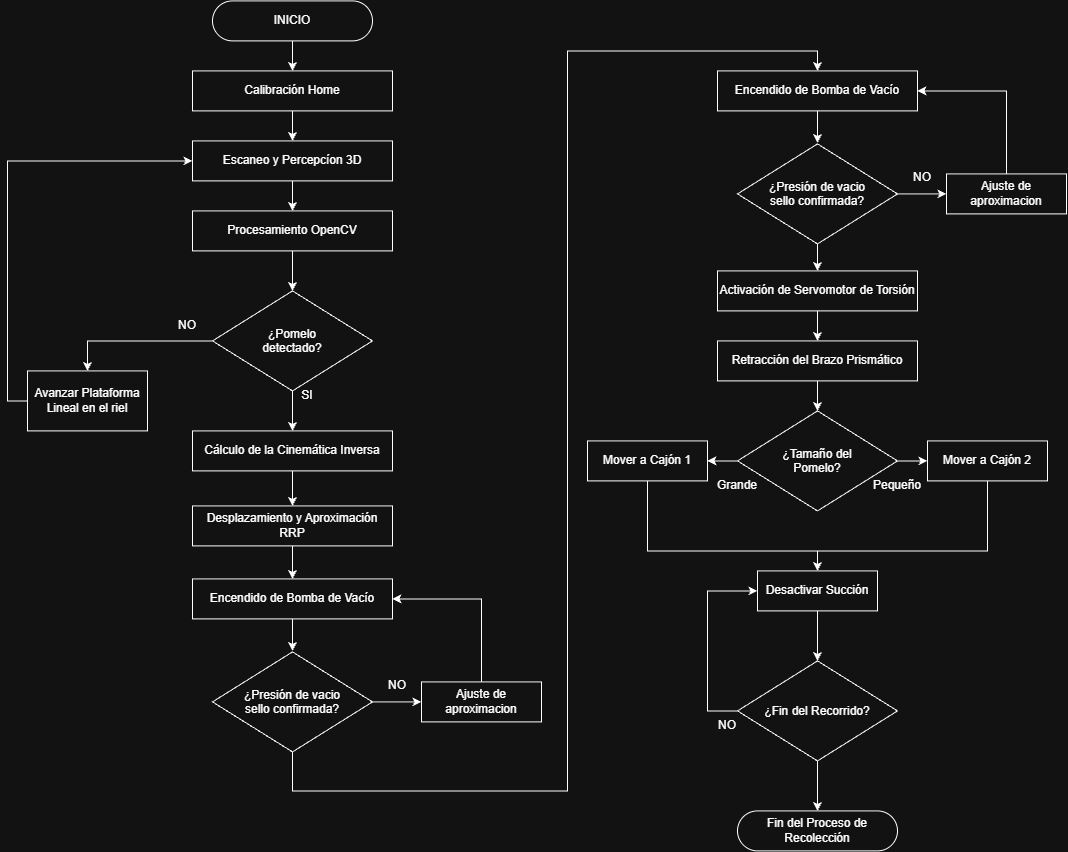

The diagram above was exported from draw.io. Its source (the exported page's mxGraphModel, read from the mxfile embedded in the PNG):
<mxGraphModel dx="2595" dy="876" grid="1" gridSize="10" guides="1" tooltips="1" connect="1" arrows="1" fold="1" page="1" pageScale="1" pageWidth="827" pageHeight="1169" math="0" shadow="0">
  <root>
    <mxCell id="0" />
    <mxCell id="1" parent="0" />
    <mxCell id="ej1jjxeRIlSqKFSwxrNs-28" edge="1" parent="1" source="ej1jjxeRIlSqKFSwxrNs-5" style="edgeStyle=orthogonalEdgeStyle;rounded=0;orthogonalLoop=1;jettySize=auto;html=1;" target="ej1jjxeRIlSqKFSwxrNs-6" value="">
      <mxGeometry relative="1" as="geometry" />
    </mxCell>
    <mxCell id="ej1jjxeRIlSqKFSwxrNs-5" parent="1" style="rounded=1;whiteSpace=wrap;html=1;arcSize=50;" value="INICIO" vertex="1">
      <mxGeometry height="40" width="160" x="145" y="90" as="geometry" />
    </mxCell>
    <mxCell id="ej1jjxeRIlSqKFSwxrNs-27" edge="1" parent="1" source="ej1jjxeRIlSqKFSwxrNs-6" style="edgeStyle=orthogonalEdgeStyle;rounded=0;orthogonalLoop=1;jettySize=auto;html=1;" target="ej1jjxeRIlSqKFSwxrNs-7" value="">
      <mxGeometry relative="1" as="geometry" />
    </mxCell>
    <mxCell id="ej1jjxeRIlSqKFSwxrNs-6" parent="1" style="rounded=0;whiteSpace=wrap;html=1;" value="Calibración Home" vertex="1">
      <mxGeometry height="40" width="200" x="125" y="160" as="geometry" />
    </mxCell>
    <mxCell id="ej1jjxeRIlSqKFSwxrNs-26" edge="1" parent="1" source="ej1jjxeRIlSqKFSwxrNs-7" style="edgeStyle=orthogonalEdgeStyle;rounded=0;orthogonalLoop=1;jettySize=auto;html=1;" target="ej1jjxeRIlSqKFSwxrNs-8" value="">
      <mxGeometry relative="1" as="geometry" />
    </mxCell>
    <mxCell id="ej1jjxeRIlSqKFSwxrNs-7" parent="1" style="rounded=0;whiteSpace=wrap;html=1;" value="Escaneo y Percepcíon 3D" vertex="1">
      <mxGeometry height="40" width="200" x="125" y="230" as="geometry" />
    </mxCell>
    <mxCell id="ej1jjxeRIlSqKFSwxrNs-25" edge="1" parent="1" source="ej1jjxeRIlSqKFSwxrNs-8" style="edgeStyle=orthogonalEdgeStyle;rounded=0;orthogonalLoop=1;jettySize=auto;html=1;" target="ej1jjxeRIlSqKFSwxrNs-11" value="">
      <mxGeometry relative="1" as="geometry" />
    </mxCell>
    <mxCell id="ej1jjxeRIlSqKFSwxrNs-8" parent="1" style="rounded=0;whiteSpace=wrap;html=1;" value="Procesamiento OpenCV" vertex="1">
      <mxGeometry height="40" width="200" x="125" y="300" as="geometry" />
    </mxCell>
    <mxCell id="ej1jjxeRIlSqKFSwxrNs-21" edge="1" parent="1" source="ej1jjxeRIlSqKFSwxrNs-11" style="edgeStyle=orthogonalEdgeStyle;rounded=0;orthogonalLoop=1;jettySize=auto;html=1;entryX=0.5;entryY=0;entryDx=0;entryDy=0;" target="ej1jjxeRIlSqKFSwxrNs-13">
      <mxGeometry relative="1" as="geometry" />
    </mxCell>
    <mxCell id="ej1jjxeRIlSqKFSwxrNs-23" edge="1" parent="1" source="ej1jjxeRIlSqKFSwxrNs-11" style="edgeStyle=orthogonalEdgeStyle;rounded=0;orthogonalLoop=1;jettySize=auto;html=1;" target="ej1jjxeRIlSqKFSwxrNs-12" value="">
      <mxGeometry relative="1" as="geometry" />
    </mxCell>
    <mxCell id="ej1jjxeRIlSqKFSwxrNs-11" parent="1" style="rhombus;whiteSpace=wrap;html=1;shapeInside=1;" value="¿Pomelo detectado?" vertex="1">
      <mxGeometry height="100" width="160" x="145" y="380" as="geometry" />
    </mxCell>
    <mxCell id="ej1jjxeRIlSqKFSwxrNs-39" edge="1" parent="1" source="ej1jjxeRIlSqKFSwxrNs-12" style="edgeStyle=orthogonalEdgeStyle;rounded=0;orthogonalLoop=1;jettySize=auto;html=1;" target="ej1jjxeRIlSqKFSwxrNs-15" value="">
      <mxGeometry relative="1" as="geometry" />
    </mxCell>
    <mxCell id="ej1jjxeRIlSqKFSwxrNs-12" parent="1" style="rounded=0;whiteSpace=wrap;html=1;" value="Cálculo de la Cinemática Inversa" vertex="1">
      <mxGeometry height="40" width="200" x="125" y="520" as="geometry" />
    </mxCell>
    <mxCell id="ej1jjxeRIlSqKFSwxrNs-29" edge="1" parent="1" source="ej1jjxeRIlSqKFSwxrNs-13" style="edgeStyle=orthogonalEdgeStyle;rounded=0;orthogonalLoop=1;jettySize=auto;html=1;entryX=0;entryY=0.5;entryDx=0;entryDy=0;exitX=0;exitY=0.5;exitDx=0;exitDy=0;" target="ej1jjxeRIlSqKFSwxrNs-7">
      <mxGeometry relative="1" as="geometry">
        <mxPoint x="-170" y="570" as="sourcePoint" />
        <mxPoint x="-95" y="260" as="targetPoint" />
      </mxGeometry>
    </mxCell>
    <mxCell id="ej1jjxeRIlSqKFSwxrNs-13" parent="1" style="rounded=0;whiteSpace=wrap;html=1;" value="Avanzar Plataforma Lineal en el riel" vertex="1">
      <mxGeometry height="60" width="120" x="-40" y="460" as="geometry" />
    </mxCell>
    <mxCell id="ej1jjxeRIlSqKFSwxrNs-42" edge="1" parent="1" source="ej1jjxeRIlSqKFSwxrNs-15" style="edgeStyle=orthogonalEdgeStyle;rounded=0;orthogonalLoop=1;jettySize=auto;html=1;entryX=0.5;entryY=0;entryDx=0;entryDy=0;" target="ej1jjxeRIlSqKFSwxrNs-16">
      <mxGeometry relative="1" as="geometry" />
    </mxCell>
    <mxCell id="ej1jjxeRIlSqKFSwxrNs-15" parent="1" style="rounded=0;whiteSpace=wrap;html=1;" value="Desplazamiento y Aproximación RRP" vertex="1">
      <mxGeometry height="40" width="200" x="125" y="595" as="geometry" />
    </mxCell>
    <mxCell id="ej1jjxeRIlSqKFSwxrNs-43" edge="1" parent="1" source="ej1jjxeRIlSqKFSwxrNs-16" style="edgeStyle=orthogonalEdgeStyle;rounded=0;orthogonalLoop=1;jettySize=auto;html=1;">
      <mxGeometry relative="1" as="geometry">
        <mxPoint x="225" y="740" as="targetPoint" />
      </mxGeometry>
    </mxCell>
    <mxCell id="ej1jjxeRIlSqKFSwxrNs-16" parent="1" style="rounded=0;whiteSpace=wrap;html=1;" value="Encendido de Bomba de Vacío" vertex="1">
      <mxGeometry height="40" width="200" x="125" y="668" as="geometry" />
    </mxCell>
    <mxCell id="ej1jjxeRIlSqKFSwxrNs-36" edge="1" parent="1" source="ej1jjxeRIlSqKFSwxrNs-20" style="edgeStyle=orthogonalEdgeStyle;rounded=0;orthogonalLoop=1;jettySize=auto;html=1;exitX=0.5;exitY=0;exitDx=0;exitDy=0;entryX=1;entryY=0.5;entryDx=0;entryDy=0;" target="ej1jjxeRIlSqKFSwxrNs-16">
      <mxGeometry relative="1" as="geometry" />
    </mxCell>
    <mxCell id="ej1jjxeRIlSqKFSwxrNs-20" parent="1" style="rounded=0;whiteSpace=wrap;html=1;" value="Ajuste de aproximacion" vertex="1">
      <mxGeometry height="40" width="120" x="354" y="771" as="geometry" />
    </mxCell>
    <mxCell id="ej1jjxeRIlSqKFSwxrNs-22" parent="1" style="text;html=1;whiteSpace=wrap;strokeColor=none;fillColor=none;align=center;verticalAlign=middle;rounded=0;" value="&lt;span style=&quot;color: light-dark(rgb(0, 0, 0), rgb(255, 255, 255));&quot;&gt;NO&lt;/span&gt;" vertex="1">
      <mxGeometry height="30" width="60" x="90" y="400" as="geometry" />
    </mxCell>
    <mxCell id="ej1jjxeRIlSqKFSwxrNs-24" parent="1" style="text;html=1;whiteSpace=wrap;strokeColor=none;fillColor=none;align=center;verticalAlign=middle;rounded=0;" value="SI" vertex="1">
      <mxGeometry height="30" width="60" x="210" y="470" as="geometry" />
    </mxCell>
    <mxCell id="ej1jjxeRIlSqKFSwxrNs-32" edge="1" parent="1" source="ej1jjxeRIlSqKFSwxrNs-31" style="edgeStyle=orthogonalEdgeStyle;rounded=0;orthogonalLoop=1;jettySize=auto;html=1;" target="ej1jjxeRIlSqKFSwxrNs-20" value="">
      <mxGeometry relative="1" as="geometry" />
    </mxCell>
    <mxCell id="ej1jjxeRIlSqKFSwxrNs-51" edge="1" parent="1" source="ej1jjxeRIlSqKFSwxrNs-31" style="edgeStyle=orthogonalEdgeStyle;rounded=0;orthogonalLoop=1;jettySize=auto;html=1;exitX=0.5;exitY=1;exitDx=0;exitDy=0;entryX=0.5;entryY=0;entryDx=0;entryDy=0;" target="ej1jjxeRIlSqKFSwxrNs-45">
      <mxGeometry relative="1" as="geometry">
        <Array as="points">
          <mxPoint x="225" y="880" />
          <mxPoint x="500" y="880" />
          <mxPoint x="500" y="140" />
          <mxPoint x="750" y="140" />
        </Array>
        <mxPoint x="225" y="865.5" as="sourcePoint" />
        <mxPoint x="720" y="100" as="targetPoint" />
      </mxGeometry>
    </mxCell>
    <mxCell id="ej1jjxeRIlSqKFSwxrNs-31" parent="1" style="rhombus;whiteSpace=wrap;html=1;shapeInside=1;" value="¿Presión de vacio sello confirmada?" vertex="1">
      <mxGeometry height="100" width="160" x="145" y="741" as="geometry" />
    </mxCell>
    <mxCell id="ej1jjxeRIlSqKFSwxrNs-33" parent="1" style="text;html=1;whiteSpace=wrap;strokeColor=none;fillColor=none;align=center;verticalAlign=middle;rounded=0;" value="NO" vertex="1">
      <mxGeometry height="30" width="60" x="300" y="760" as="geometry" />
    </mxCell>
    <mxCell id="ej1jjxeRIlSqKFSwxrNs-44" edge="1" parent="1" source="ej1jjxeRIlSqKFSwxrNs-45" style="edgeStyle=orthogonalEdgeStyle;rounded=0;orthogonalLoop=1;jettySize=auto;html=1;">
      <mxGeometry relative="1" as="geometry">
        <mxPoint x="750" y="232" as="targetPoint" />
      </mxGeometry>
    </mxCell>
    <mxCell id="ej1jjxeRIlSqKFSwxrNs-45" parent="1" style="rounded=0;whiteSpace=wrap;html=1;" value="Encendido de Bomba de Vacío" vertex="1">
      <mxGeometry height="40" width="200" x="650" y="160" as="geometry" />
    </mxCell>
    <mxCell id="ej1jjxeRIlSqKFSwxrNs-46" edge="1" parent="1" source="ej1jjxeRIlSqKFSwxrNs-47" style="edgeStyle=orthogonalEdgeStyle;rounded=0;orthogonalLoop=1;jettySize=auto;html=1;exitX=0.5;exitY=0;exitDx=0;exitDy=0;entryX=1;entryY=0.5;entryDx=0;entryDy=0;" target="ej1jjxeRIlSqKFSwxrNs-45">
      <mxGeometry relative="1" as="geometry" />
    </mxCell>
    <mxCell id="ej1jjxeRIlSqKFSwxrNs-47" parent="1" style="rounded=0;whiteSpace=wrap;html=1;" value="Ajuste de aproximacion" vertex="1">
      <mxGeometry height="40" width="120" x="879" y="263" as="geometry" />
    </mxCell>
    <mxCell id="ej1jjxeRIlSqKFSwxrNs-48" edge="1" parent="1" source="ej1jjxeRIlSqKFSwxrNs-49" style="edgeStyle=orthogonalEdgeStyle;rounded=0;orthogonalLoop=1;jettySize=auto;html=1;" target="ej1jjxeRIlSqKFSwxrNs-47" value="">
      <mxGeometry relative="1" as="geometry" />
    </mxCell>
    <mxCell id="ej1jjxeRIlSqKFSwxrNs-66" edge="1" parent="1" source="ej1jjxeRIlSqKFSwxrNs-49" style="edgeStyle=orthogonalEdgeStyle;rounded=0;orthogonalLoop=1;jettySize=auto;html=1;entryX=0.5;entryY=0;entryDx=0;entryDy=0;" target="ej1jjxeRIlSqKFSwxrNs-53">
      <mxGeometry relative="1" as="geometry" />
    </mxCell>
    <mxCell id="ej1jjxeRIlSqKFSwxrNs-49" parent="1" style="rhombus;whiteSpace=wrap;html=1;shapeInside=1;" value="¿Presión de vacio sello confirmada?" vertex="1">
      <mxGeometry height="100" width="160" x="670" y="233" as="geometry" />
    </mxCell>
    <mxCell id="ej1jjxeRIlSqKFSwxrNs-50" parent="1" style="text;html=1;whiteSpace=wrap;strokeColor=none;fillColor=none;align=center;verticalAlign=middle;rounded=0;" value="NO" vertex="1">
      <mxGeometry height="30" width="60" x="825" y="252" as="geometry" />
    </mxCell>
    <mxCell id="ej1jjxeRIlSqKFSwxrNs-67" edge="1" parent="1" source="ej1jjxeRIlSqKFSwxrNs-53" style="edgeStyle=orthogonalEdgeStyle;rounded=0;orthogonalLoop=1;jettySize=auto;html=1;entryX=0.5;entryY=0;entryDx=0;entryDy=0;" target="ej1jjxeRIlSqKFSwxrNs-54">
      <mxGeometry relative="1" as="geometry" />
    </mxCell>
    <mxCell id="ej1jjxeRIlSqKFSwxrNs-53" parent="1" style="rounded=0;whiteSpace=wrap;html=1;" value="Activación de Servomotor de Torsión" vertex="1">
      <mxGeometry height="40" width="200" x="650" y="360" as="geometry" />
    </mxCell>
    <mxCell id="ej1jjxeRIlSqKFSwxrNs-68" edge="1" parent="1" source="ej1jjxeRIlSqKFSwxrNs-54" style="edgeStyle=orthogonalEdgeStyle;rounded=0;orthogonalLoop=1;jettySize=auto;html=1;entryX=0.5;entryY=0;entryDx=0;entryDy=0;" target="ej1jjxeRIlSqKFSwxrNs-55">
      <mxGeometry relative="1" as="geometry" />
    </mxCell>
    <mxCell id="ej1jjxeRIlSqKFSwxrNs-54" parent="1" style="rounded=0;whiteSpace=wrap;html=1;" value="Retracción del Brazo Prismático" vertex="1">
      <mxGeometry height="40" width="200" x="650" y="430" as="geometry" />
    </mxCell>
    <mxCell id="ej1jjxeRIlSqKFSwxrNs-61" edge="1" parent="1" source="ej1jjxeRIlSqKFSwxrNs-55" style="edgeStyle=orthogonalEdgeStyle;rounded=0;orthogonalLoop=1;jettySize=auto;html=1;" target="ej1jjxeRIlSqKFSwxrNs-58" value="">
      <mxGeometry relative="1" as="geometry" />
    </mxCell>
    <mxCell id="ej1jjxeRIlSqKFSwxrNs-62" edge="1" parent="1" source="ej1jjxeRIlSqKFSwxrNs-55" style="edgeStyle=orthogonalEdgeStyle;rounded=0;orthogonalLoop=1;jettySize=auto;html=1;" target="ej1jjxeRIlSqKFSwxrNs-57" value="">
      <mxGeometry relative="1" as="geometry" />
    </mxCell>
    <mxCell id="ej1jjxeRIlSqKFSwxrNs-55" parent="1" style="rhombus;whiteSpace=wrap;html=1;shapeInside=1;" value="¿Tamaño del Pomelo?" vertex="1">
      <mxGeometry height="100" width="160" x="670" y="500" as="geometry" />
    </mxCell>
    <mxCell id="ej1jjxeRIlSqKFSwxrNs-74" edge="1" parent="1" source="ej1jjxeRIlSqKFSwxrNs-57" style="edgeStyle=orthogonalEdgeStyle;rounded=0;orthogonalLoop=1;jettySize=auto;html=1;entryX=0.5;entryY=0;entryDx=0;entryDy=0;" target="ej1jjxeRIlSqKFSwxrNs-69">
      <mxGeometry relative="1" as="geometry">
        <Array as="points">
          <mxPoint x="580" y="640" />
          <mxPoint x="750" y="640" />
        </Array>
      </mxGeometry>
    </mxCell>
    <mxCell id="ej1jjxeRIlSqKFSwxrNs-57" parent="1" style="rounded=0;whiteSpace=wrap;html=1;" value="Mover a Cajón 1" vertex="1">
      <mxGeometry height="40" width="120" x="520" y="530" as="geometry" />
    </mxCell>
    <mxCell id="ej1jjxeRIlSqKFSwxrNs-75" edge="1" parent="1" source="ej1jjxeRIlSqKFSwxrNs-58" style="edgeStyle=orthogonalEdgeStyle;rounded=0;orthogonalLoop=1;jettySize=auto;html=1;entryX=0.5;entryY=0;entryDx=0;entryDy=0;" target="ej1jjxeRIlSqKFSwxrNs-69">
      <mxGeometry relative="1" as="geometry">
        <Array as="points">
          <mxPoint x="920" y="640" />
          <mxPoint x="750" y="640" />
        </Array>
      </mxGeometry>
    </mxCell>
    <mxCell id="ej1jjxeRIlSqKFSwxrNs-58" parent="1" style="rounded=0;whiteSpace=wrap;html=1;" value="Mover a Cajón 2" vertex="1">
      <mxGeometry height="40" width="120" x="860" y="530" as="geometry" />
    </mxCell>
    <mxCell id="ej1jjxeRIlSqKFSwxrNs-63" parent="1" style="text;html=1;whiteSpace=wrap;strokeColor=none;fillColor=none;align=center;verticalAlign=middle;rounded=0;" value="Grande" vertex="1">
      <mxGeometry height="30" width="60" x="640" y="560" as="geometry" />
    </mxCell>
    <mxCell id="ej1jjxeRIlSqKFSwxrNs-64" parent="1" style="text;html=1;whiteSpace=wrap;strokeColor=none;fillColor=none;align=center;verticalAlign=middle;rounded=0;" value="Pequeño" vertex="1">
      <mxGeometry height="30" width="60" x="800" y="560" as="geometry" />
    </mxCell>
    <mxCell id="SlBHH_51YmgJnyYe19wV-1" edge="1" parent="1" source="ej1jjxeRIlSqKFSwxrNs-69" style="edgeStyle=orthogonalEdgeStyle;rounded=0;orthogonalLoop=1;jettySize=auto;html=1;" target="ej1jjxeRIlSqKFSwxrNs-77" value="">
      <mxGeometry relative="1" as="geometry" />
    </mxCell>
    <mxCell id="ej1jjxeRIlSqKFSwxrNs-69" parent="1" style="rounded=0;whiteSpace=wrap;html=1;" value="Desactivar Succión" vertex="1">
      <mxGeometry height="40" width="120" x="690" y="660" as="geometry" />
    </mxCell>
    <mxCell id="ej1jjxeRIlSqKFSwxrNs-78" edge="1" parent="1" source="ej1jjxeRIlSqKFSwxrNs-77" style="edgeStyle=orthogonalEdgeStyle;rounded=0;orthogonalLoop=1;jettySize=auto;html=1;entryX=0;entryY=0.5;entryDx=0;entryDy=0;" target="ej1jjxeRIlSqKFSwxrNs-69">
      <mxGeometry relative="1" as="geometry">
        <Array as="points">
          <mxPoint x="640" y="800" />
          <mxPoint x="640" y="680" />
        </Array>
      </mxGeometry>
    </mxCell>
    <mxCell id="ej1jjxeRIlSqKFSwxrNs-81" edge="1" parent="1" source="ej1jjxeRIlSqKFSwxrNs-77" style="edgeStyle=orthogonalEdgeStyle;rounded=0;orthogonalLoop=1;jettySize=auto;html=1;" target="ej1jjxeRIlSqKFSwxrNs-80" value="">
      <mxGeometry relative="1" as="geometry" />
    </mxCell>
    <mxCell id="ej1jjxeRIlSqKFSwxrNs-77" parent="1" style="rhombus;whiteSpace=wrap;html=1;shapeInside=1;" value="¿Fin del Recorrido?" vertex="1">
      <mxGeometry height="100" width="160" x="670" y="750" as="geometry" />
    </mxCell>
    <mxCell id="ej1jjxeRIlSqKFSwxrNs-79" parent="1" style="text;html=1;whiteSpace=wrap;strokeColor=none;fillColor=none;align=center;verticalAlign=middle;rounded=0;" value="NO" vertex="1">
      <mxGeometry height="30" width="60" x="630" y="800" as="geometry" />
    </mxCell>
    <mxCell id="ej1jjxeRIlSqKFSwxrNs-80" parent="1" style="rounded=1;whiteSpace=wrap;html=1;arcSize=50;" value="Fin del Proceso de Recolección" vertex="1">
      <mxGeometry height="40" width="160" x="670" y="900" as="geometry" />
    </mxCell>
  </root>
</mxGraphModel>